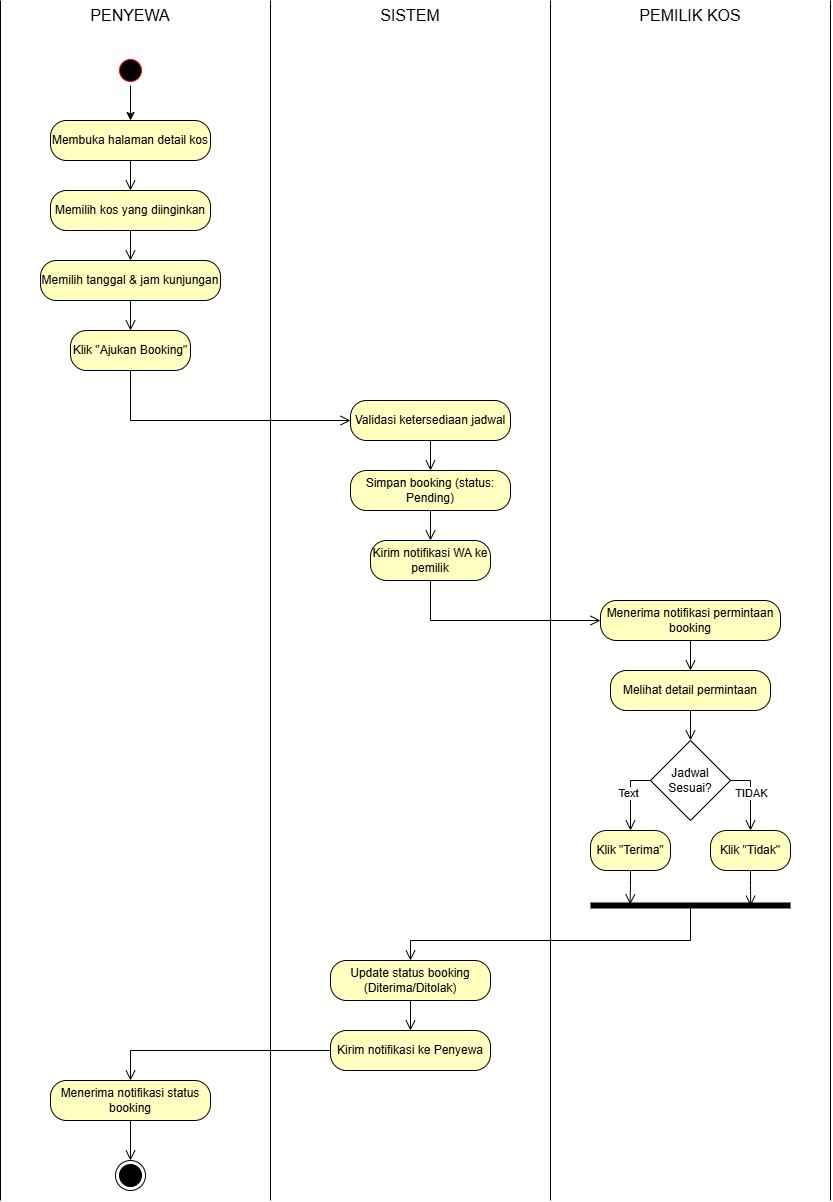

The diagram above was exported from draw.io. Its source (the exported page's mxGraphModel, read from the mxfile embedded in the PNG):
<mxGraphModel dx="588" dy="674" grid="1" gridSize="10" guides="1" tooltips="1" connect="1" arrows="1" fold="1" page="1" pageScale="1" pageWidth="1100" pageHeight="1700" background="light-dark(#FFFFFF,#060606)" math="0" shadow="0">
  <root>
    <mxCell id="0" />
    <mxCell id="1" parent="0" />
    <mxCell id="hHInEJRkmld-D2IRXXcM-1" edge="1" parent="1" style="endArrow=none;html=1;rounded=0;" value="">
      <mxGeometry height="50" relative="1" width="50" as="geometry">
        <mxPoint x="170" y="1360" as="sourcePoint" />
        <mxPoint x="170" y="160" as="targetPoint" />
      </mxGeometry>
    </mxCell>
    <mxCell id="hHInEJRkmld-D2IRXXcM-2" edge="1" parent="1" style="endArrow=none;html=1;rounded=0;" value="">
      <mxGeometry height="50" relative="1" width="50" as="geometry">
        <mxPoint x="1000" y="1360" as="sourcePoint" />
        <mxPoint x="1000" y="160" as="targetPoint" />
      </mxGeometry>
    </mxCell>
    <mxCell id="hHInEJRkmld-D2IRXXcM-3" edge="1" parent="1" style="endArrow=none;html=1;rounded=0;" value="">
      <mxGeometry height="50" relative="1" width="50" as="geometry">
        <mxPoint x="720" y="1360" as="sourcePoint" />
        <mxPoint x="720" y="160" as="targetPoint" />
      </mxGeometry>
    </mxCell>
    <mxCell id="hHInEJRkmld-D2IRXXcM-4" edge="1" parent="1" style="endArrow=none;html=1;rounded=0;" value="">
      <mxGeometry height="50" relative="1" width="50" as="geometry">
        <mxPoint x="440" y="1360" as="sourcePoint" />
        <mxPoint x="440" y="160" as="targetPoint" />
      </mxGeometry>
    </mxCell>
    <mxCell id="hHInEJRkmld-D2IRXXcM-45" edge="1" parent="1" source="hHInEJRkmld-D2IRXXcM-6" style="edgeStyle=orthogonalEdgeStyle;rounded=0;orthogonalLoop=1;jettySize=auto;html=1;" target="hHInEJRkmld-D2IRXXcM-27" value="">
      <mxGeometry relative="1" as="geometry" />
    </mxCell>
    <mxCell id="hHInEJRkmld-D2IRXXcM-6" parent="1" style="ellipse;html=1;shape=startState;fillColor=light-dark(#000000,#FFFFFF);strokeColor=light-dark(#FF0000,#000000);gradientColor=none;" value="" vertex="1">
      <mxGeometry height="30" width="30" x="285" y="215" as="geometry" />
    </mxCell>
    <mxCell id="hHInEJRkmld-D2IRXXcM-19" parent="1" style="rhombus;whiteSpace=wrap;html=1;" value="Jadwal&lt;div&gt;Sesuai?&lt;/div&gt;" vertex="1">
      <mxGeometry height="80" width="80" x="820" y="900" as="geometry" />
    </mxCell>
    <mxCell id="hHInEJRkmld-D2IRXXcM-27" parent="1" style="rounded=1;whiteSpace=wrap;html=1;arcSize=40;fontColor=#000000;fillColor=#ffffc0;strokeColor=light-dark(#000000,#FFFFFF);" value="Membuka halaman detail kos" vertex="1">
      <mxGeometry height="40" width="160" x="220" y="280" as="geometry" />
    </mxCell>
    <mxCell id="hHInEJRkmld-D2IRXXcM-28" edge="1" parent="1" source="hHInEJRkmld-D2IRXXcM-27" style="edgeStyle=orthogonalEdgeStyle;html=1;verticalAlign=bottom;endArrow=open;endSize=8;strokeColor=light-dark(#000000,#FFFFFF);rounded=0;" target="hHInEJRkmld-D2IRXXcM-33" value="">
      <mxGeometry relative="1" as="geometry">
        <mxPoint x="300" y="380" as="targetPoint" />
      </mxGeometry>
    </mxCell>
    <mxCell id="hHInEJRkmld-D2IRXXcM-29" parent="1" style="rounded=1;whiteSpace=wrap;html=1;arcSize=40;fontColor=#000000;fillColor=#ffffc0;strokeColor=light-dark(#000000,#FFFFFF);" value="Klik &quot;Ajukan&amp;nbsp;Booking&quot;" vertex="1">
      <mxGeometry height="40" width="120" x="240" y="490" as="geometry" />
    </mxCell>
    <mxCell id="hHInEJRkmld-D2IRXXcM-30" edge="1" parent="1" source="hHInEJRkmld-D2IRXXcM-29" style="edgeStyle=orthogonalEdgeStyle;html=1;verticalAlign=bottom;endArrow=open;endSize=8;strokeColor=light-dark(#000000,#FFFFFF);rounded=0;" target="hHInEJRkmld-D2IRXXcM-35" value="">
      <mxGeometry relative="1" as="geometry">
        <Array as="points">
          <mxPoint x="300" y="580" />
          <mxPoint x="600" y="580" />
        </Array>
        <mxPoint x="300" y="620" as="targetPoint" />
      </mxGeometry>
    </mxCell>
    <mxCell id="hHInEJRkmld-D2IRXXcM-31" parent="1" style="rounded=1;whiteSpace=wrap;html=1;arcSize=40;fontColor=#000000;fillColor=#ffffc0;strokeColor=light-dark(#000000,#FFFFFF);" value="Memilih tanggal &amp;amp; jam kunjungan" vertex="1">
      <mxGeometry height="40" width="180" x="210" y="420" as="geometry" />
    </mxCell>
    <mxCell id="hHInEJRkmld-D2IRXXcM-32" edge="1" parent="1" source="hHInEJRkmld-D2IRXXcM-31" style="edgeStyle=orthogonalEdgeStyle;html=1;verticalAlign=bottom;endArrow=open;endSize=8;strokeColor=light-dark(#000000,#FFFFFF);rounded=0;" target="hHInEJRkmld-D2IRXXcM-29" value="">
      <mxGeometry relative="1" as="geometry">
        <mxPoint x="300" y="560" as="targetPoint" />
      </mxGeometry>
    </mxCell>
    <mxCell id="hHInEJRkmld-D2IRXXcM-33" parent="1" style="rounded=1;whiteSpace=wrap;html=1;arcSize=40;fontColor=#000000;fillColor=#ffffc0;strokeColor=light-dark(#000000,#FFFFFF);" value="Memilih kos yang diinginkan" vertex="1">
      <mxGeometry height="40" width="160" x="220" y="350" as="geometry" />
    </mxCell>
    <mxCell id="hHInEJRkmld-D2IRXXcM-34" edge="1" parent="1" source="hHInEJRkmld-D2IRXXcM-33" style="edgeStyle=orthogonalEdgeStyle;html=1;verticalAlign=bottom;endArrow=open;endSize=8;strokeColor=light-dark(#000000,#FFFFFF);rounded=0;" target="hHInEJRkmld-D2IRXXcM-31" value="">
      <mxGeometry relative="1" as="geometry">
        <Array as="points" />
        <mxPoint x="300" y="440" as="targetPoint" />
      </mxGeometry>
    </mxCell>
    <mxCell id="hHInEJRkmld-D2IRXXcM-35" parent="1" style="rounded=1;whiteSpace=wrap;html=1;arcSize=40;fontColor=#000000;fillColor=#ffffc0;strokeColor=light-dark(#000000,#FFFFFF);" value="Validasi ketersediaan jadwal" vertex="1">
      <mxGeometry height="40" width="160" x="520" y="560" as="geometry" />
    </mxCell>
    <mxCell id="hHInEJRkmld-D2IRXXcM-36" edge="1" parent="1" source="hHInEJRkmld-D2IRXXcM-35" style="edgeStyle=orthogonalEdgeStyle;html=1;verticalAlign=bottom;endArrow=open;endSize=8;strokeColor=light-dark(#000000,#FFFFFF);rounded=0;" target="hHInEJRkmld-D2IRXXcM-37" value="">
      <mxGeometry relative="1" as="geometry">
        <Array as="points" />
        <mxPoint x="600" y="700" as="targetPoint" />
      </mxGeometry>
    </mxCell>
    <mxCell id="hHInEJRkmld-D2IRXXcM-37" parent="1" style="rounded=1;whiteSpace=wrap;html=1;arcSize=40;fontColor=#000000;fillColor=#ffffc0;strokeColor=light-dark(#000000,#FFFFFF);" value="Simpan booking (status: Pending)" vertex="1">
      <mxGeometry height="40" width="160" x="520" y="630" as="geometry" />
    </mxCell>
    <mxCell id="hHInEJRkmld-D2IRXXcM-38" edge="1" parent="1" source="hHInEJRkmld-D2IRXXcM-37" style="edgeStyle=orthogonalEdgeStyle;html=1;verticalAlign=bottom;endArrow=open;endSize=8;strokeColor=light-dark(#000000,#FFFFFF);rounded=0;" target="hHInEJRkmld-D2IRXXcM-39" value="">
      <mxGeometry relative="1" as="geometry">
        <mxPoint x="600" y="780" as="targetPoint" />
      </mxGeometry>
    </mxCell>
    <mxCell id="hHInEJRkmld-D2IRXXcM-39" parent="1" style="rounded=1;whiteSpace=wrap;html=1;arcSize=40;fontColor=#000000;fillColor=#ffffc0;strokeColor=light-dark(#000000,#FFFFFF);" value="Kirim notifikasi WA ke pemilik" vertex="1">
      <mxGeometry height="40" width="120" x="540" y="700" as="geometry" />
    </mxCell>
    <mxCell id="hHInEJRkmld-D2IRXXcM-40" edge="1" parent="1" source="hHInEJRkmld-D2IRXXcM-39" style="edgeStyle=orthogonalEdgeStyle;html=1;verticalAlign=bottom;endArrow=open;endSize=8;strokeColor=light-dark(#000000,#FFFFFF);rounded=0;" target="hHInEJRkmld-D2IRXXcM-43" value="">
      <mxGeometry relative="1" as="geometry">
        <Array as="points">
          <mxPoint x="600" y="780" />
        </Array>
        <mxPoint x="600" y="860" as="targetPoint" />
      </mxGeometry>
    </mxCell>
    <mxCell id="hHInEJRkmld-D2IRXXcM-41" parent="1" style="rounded=1;whiteSpace=wrap;html=1;arcSize=40;fontColor=#000000;fillColor=#ffffc0;strokeColor=light-dark(#000000,#FFFFFF);" value="Melihat detail permintaan" vertex="1">
      <mxGeometry height="40" width="160" x="780" y="830" as="geometry" />
    </mxCell>
    <mxCell id="hHInEJRkmld-D2IRXXcM-42" edge="1" parent="1" source="hHInEJRkmld-D2IRXXcM-41" style="edgeStyle=orthogonalEdgeStyle;html=1;verticalAlign=bottom;endArrow=open;endSize=8;strokeColor=light-dark(#000000,#FFFFFF);rounded=0;" target="hHInEJRkmld-D2IRXXcM-19" value="">
      <mxGeometry relative="1" as="geometry">
        <mxPoint x="860" y="1020" as="targetPoint" />
      </mxGeometry>
    </mxCell>
    <mxCell id="hHInEJRkmld-D2IRXXcM-43" parent="1" style="rounded=1;whiteSpace=wrap;html=1;arcSize=40;fontColor=#000000;fillColor=#ffffc0;strokeColor=light-dark(#000000,#FFFFFF);" value="Menerima notifikasi permintaan booking" vertex="1">
      <mxGeometry height="40" width="180" x="770" y="760" as="geometry" />
    </mxCell>
    <mxCell id="hHInEJRkmld-D2IRXXcM-44" edge="1" parent="1" source="hHInEJRkmld-D2IRXXcM-43" style="edgeStyle=orthogonalEdgeStyle;html=1;verticalAlign=bottom;endArrow=open;endSize=8;strokeColor=light-dark(#000000,#FFFFFF);rounded=0;" target="hHInEJRkmld-D2IRXXcM-41" value="">
      <mxGeometry relative="1" as="geometry">
        <mxPoint x="860" y="940" as="targetPoint" />
      </mxGeometry>
    </mxCell>
    <mxCell id="hHInEJRkmld-D2IRXXcM-46" edge="1" parent="1" source="hHInEJRkmld-D2IRXXcM-19" style="edgeStyle=orthogonalEdgeStyle;html=1;verticalAlign=bottom;endArrow=open;endSize=8;strokeColor=light-dark(#000000,#FFFFFF);rounded=0;exitX=0;exitY=0.5;exitDx=0;exitDy=0;" target="hHInEJRkmld-D2IRXXcM-68" value="">
      <mxGeometry relative="1" as="geometry">
        <Array as="points">
          <mxPoint x="800" y="940" />
        </Array>
        <mxPoint x="790" y="1060" as="sourcePoint" />
        <mxPoint x="800" y="1099.9999999999998" as="targetPoint" />
      </mxGeometry>
    </mxCell>
    <mxCell id="QY46sMsXgwzb7kNg5fz7-2" connectable="0" parent="hHInEJRkmld-D2IRXXcM-46" style="edgeLabel;html=1;align=center;verticalAlign=middle;resizable=0;points=[];" value="Text" vertex="1">
      <mxGeometry relative="1" x="-0.0667" y="-2" as="geometry">
        <mxPoint as="offset" />
      </mxGeometry>
    </mxCell>
    <mxCell id="hHInEJRkmld-D2IRXXcM-47" edge="1" parent="1" source="hHInEJRkmld-D2IRXXcM-19" style="edgeStyle=orthogonalEdgeStyle;html=1;verticalAlign=bottom;endArrow=open;endSize=8;strokeColor=light-dark(#000000,#FFFFFF);rounded=0;exitX=1;exitY=0.5;exitDx=0;exitDy=0;" target="hHInEJRkmld-D2IRXXcM-66" value="">
      <mxGeometry relative="1" as="geometry">
        <Array as="points">
          <mxPoint x="920" y="940" />
        </Array>
        <mxPoint x="840" y="1060" as="sourcePoint" />
        <mxPoint x="920" y="1099.9999999999998" as="targetPoint" />
      </mxGeometry>
    </mxCell>
    <mxCell id="QY46sMsXgwzb7kNg5fz7-1" connectable="0" parent="hHInEJRkmld-D2IRXXcM-47" style="edgeLabel;html=1;align=center;verticalAlign=middle;resizable=0;points=[];" value="TIDAK" vertex="1">
      <mxGeometry relative="1" x="-0.0667" y="1" as="geometry">
        <mxPoint as="offset" />
      </mxGeometry>
    </mxCell>
    <mxCell id="hHInEJRkmld-D2IRXXcM-48" edge="1" parent="1" source="hHInEJRkmld-D2IRXXcM-19" style="edgeStyle=orthogonalEdgeStyle;rounded=0;orthogonalLoop=1;jettySize=auto;html=1;exitX=0.5;exitY=1;exitDx=0;exitDy=0;" target="hHInEJRkmld-D2IRXXcM-19">
      <mxGeometry relative="1" as="geometry" />
    </mxCell>
    <mxCell id="hHInEJRkmld-D2IRXXcM-49" parent="1" style="shape=line;html=1;strokeWidth=6;strokeColor=light-dark(#000000,#FFFFFF);" value="" vertex="1">
      <mxGeometry height="10" width="200" x="760" y="1060" as="geometry" />
    </mxCell>
    <mxCell id="hHInEJRkmld-D2IRXXcM-50" edge="1" parent="1" source="hHInEJRkmld-D2IRXXcM-49" style="edgeStyle=orthogonalEdgeStyle;html=1;verticalAlign=bottom;endArrow=open;endSize=8;strokeColor=light-dark(#000000,#FFFFFF);rounded=0;exitX=0.5;exitY=0.66;exitDx=0;exitDy=0;exitPerimeter=0;" target="hHInEJRkmld-D2IRXXcM-64" value="">
      <mxGeometry relative="1" as="geometry">
        <Array as="points">
          <mxPoint x="860" y="1100" />
          <mxPoint x="580" y="1100" />
        </Array>
        <mxPoint x="580" y="1199.9999999999998" as="targetPoint" />
      </mxGeometry>
    </mxCell>
    <mxCell id="hHInEJRkmld-D2IRXXcM-56" edge="1" parent="1" source="hHInEJRkmld-D2IRXXcM-21" style="endArrow=open;html=1;rounded=0;exitX=0.5;exitY=1;exitDx=0;exitDy=0;entryX=0.5;entryY=0;entryDx=0;entryDy=0;endFill=0;" value="">
      <mxGeometry height="50" relative="1" width="50" as="geometry">
        <mxPoint x="530" y="1220" as="sourcePoint" />
        <mxPoint x="580" y="1279.9999999999998" as="targetPoint" />
      </mxGeometry>
    </mxCell>
    <mxCell id="hHInEJRkmld-D2IRXXcM-62" parent="1" style="rounded=1;whiteSpace=wrap;html=1;arcSize=40;fontColor=#000000;fillColor=#ffffc0;strokeColor=light-dark(#000000,#FFFFFF);" value="Kirim notifikasi ke Penyewa" vertex="1">
      <mxGeometry height="40" width="160" x="500" y="1190" as="geometry" />
    </mxCell>
    <mxCell id="hHInEJRkmld-D2IRXXcM-63" edge="1" parent="1" source="hHInEJRkmld-D2IRXXcM-62" style="edgeStyle=orthogonalEdgeStyle;html=1;verticalAlign=bottom;endArrow=open;endSize=8;strokeColor=light-dark(#000000,#FFFFFF);rounded=0;entryX=0.5;entryY=0;entryDx=0;entryDy=0;" target="hHInEJRkmld-D2IRXXcM-70" value="">
      <mxGeometry relative="1" as="geometry">
        <mxPoint x="580" y="1360" as="targetPoint" />
      </mxGeometry>
    </mxCell>
    <mxCell id="hHInEJRkmld-D2IRXXcM-64" parent="1" style="rounded=1;whiteSpace=wrap;html=1;arcSize=40;fontColor=#000000;fillColor=#ffffc0;strokeColor=light-dark(#000000,#FFFFFF);" value="Update status booking (Diterima/Ditolak)" vertex="1">
      <mxGeometry height="40" width="160" x="500" y="1120" as="geometry" />
    </mxCell>
    <mxCell id="hHInEJRkmld-D2IRXXcM-65" edge="1" parent="1" source="hHInEJRkmld-D2IRXXcM-64" style="edgeStyle=orthogonalEdgeStyle;html=1;verticalAlign=bottom;endArrow=open;endSize=8;strokeColor=light-dark(#000000,#FFFFFF);rounded=0;" target="hHInEJRkmld-D2IRXXcM-62" value="">
      <mxGeometry relative="1" as="geometry">
        <mxPoint x="580" y="1280" as="targetPoint" />
      </mxGeometry>
    </mxCell>
    <mxCell id="hHInEJRkmld-D2IRXXcM-66" parent="1" style="rounded=1;whiteSpace=wrap;html=1;arcSize=40;fontColor=#000000;fillColor=#ffffc0;strokeColor=light-dark(#000000,#FFFFFF);" value="Klik &quot;Tidak&quot;" vertex="1">
      <mxGeometry height="40" width="80" x="880" y="990" as="geometry" />
    </mxCell>
    <mxCell id="hHInEJRkmld-D2IRXXcM-67" edge="1" parent="1" source="hHInEJRkmld-D2IRXXcM-66" style="edgeStyle=orthogonalEdgeStyle;html=1;verticalAlign=bottom;endArrow=open;endSize=8;strokeColor=light-dark(#000000,#FFFFFF);rounded=0;entryX=0.801;entryY=0.53;entryDx=0;entryDy=0;entryPerimeter=0;" target="hHInEJRkmld-D2IRXXcM-49" value="">
      <mxGeometry relative="1" as="geometry">
        <mxPoint x="920" y="1180" as="targetPoint" />
      </mxGeometry>
    </mxCell>
    <mxCell id="hHInEJRkmld-D2IRXXcM-68" parent="1" style="rounded=1;whiteSpace=wrap;html=1;arcSize=40;fontColor=#000000;fillColor=#ffffc0;strokeColor=light-dark(#000000,#FFFFFF);" value="Klik &quot;Terima&quot;" vertex="1">
      <mxGeometry height="40" width="80" x="760" y="990" as="geometry" />
    </mxCell>
    <mxCell id="hHInEJRkmld-D2IRXXcM-69" edge="1" parent="1" source="hHInEJRkmld-D2IRXXcM-68" style="edgeStyle=orthogonalEdgeStyle;html=1;verticalAlign=bottom;endArrow=open;endSize=8;strokeColor=light-dark(#000000,#FFFFFF);rounded=0;entryX=0.198;entryY=0.393;entryDx=0;entryDy=0;entryPerimeter=0;" target="hHInEJRkmld-D2IRXXcM-49" value="">
      <mxGeometry relative="1" as="geometry">
        <mxPoint x="800" y="1170" as="targetPoint" />
      </mxGeometry>
    </mxCell>
    <mxCell id="hHInEJRkmld-D2IRXXcM-70" parent="1" style="rounded=1;whiteSpace=wrap;html=1;arcSize=40;fontColor=#000000;fillColor=#ffffc0;strokeColor=light-dark(#000000,#FFFFFF);" value="Menerima notifikasi status booking" vertex="1">
      <mxGeometry height="40" width="160" x="220" y="1240" as="geometry" />
    </mxCell>
    <mxCell id="hHInEJRkmld-D2IRXXcM-73" edge="1" parent="1" source="hHInEJRkmld-D2IRXXcM-70" style="edgeStyle=orthogonalEdgeStyle;html=1;verticalAlign=bottom;endArrow=open;endSize=8;strokeColor=light-dark(#000000,#FFFFFF);rounded=0;" target="hHInEJRkmld-D2IRXXcM-72" value="">
      <mxGeometry relative="1" as="geometry">
        <mxPoint x="300" y="1280" as="sourcePoint" />
        <mxPoint x="300" y="1400" as="targetPoint" />
      </mxGeometry>
    </mxCell>
    <mxCell id="hHInEJRkmld-D2IRXXcM-72" parent="1" style="ellipse;html=1;shape=endState;fillColor=#000000;strokeColor=light-dark(#000000,#FFFFFF);" value="" vertex="1">
      <mxGeometry height="30" width="30" x="285" y="1320" as="geometry" />
    </mxCell>
    <mxCell id="hHInEJRkmld-D2IRXXcM-74" parent="1" style="text;html=1;whiteSpace=wrap;strokeColor=none;fillColor=none;align=center;verticalAlign=middle;rounded=0;" value="&lt;font style=&quot;font-size: 16px;&quot;&gt;PENYEWA&lt;/font&gt;" vertex="1">
      <mxGeometry height="30" width="90" x="255" y="160" as="geometry" />
    </mxCell>
    <mxCell id="hHInEJRkmld-D2IRXXcM-75" parent="1" style="text;html=1;whiteSpace=wrap;strokeColor=none;fillColor=none;align=center;verticalAlign=middle;rounded=0;" value="&lt;font style=&quot;font-size: 16px;&quot;&gt;PEMILIK KOS&lt;/font&gt;" vertex="1">
      <mxGeometry height="30" width="120" x="800" y="160" as="geometry" />
    </mxCell>
    <mxCell id="hHInEJRkmld-D2IRXXcM-76" parent="1" style="text;html=1;whiteSpace=wrap;strokeColor=none;fillColor=none;align=center;verticalAlign=middle;rounded=0;" value="&lt;span style=&quot;font-size: 16px;&quot;&gt;SISTEM&lt;/span&gt;" vertex="1">
      <mxGeometry height="30" width="90" x="535" y="160" as="geometry" />
    </mxCell>
  </root>
</mxGraphModel>